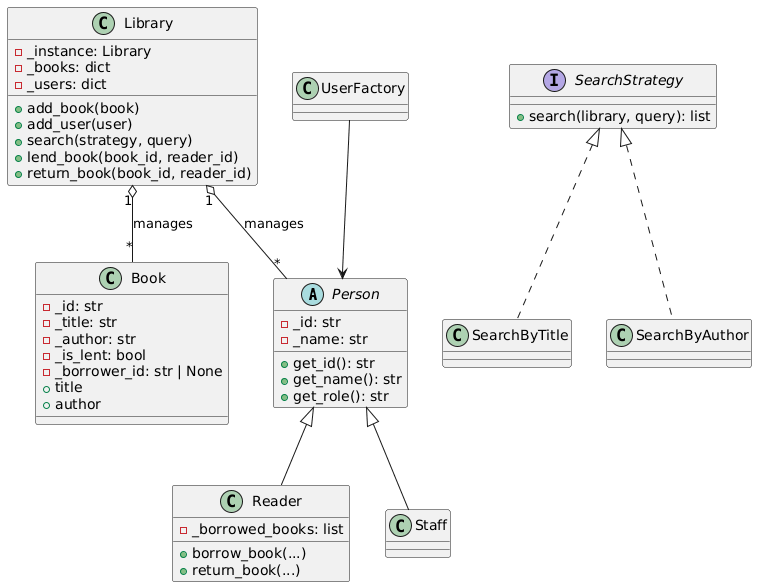

The diagram above was rendered by PlantUML. Its source (embedded in the PNG):
@startuml
abstract class Person {
  - _id: str
  - _name: str
  + get_id(): str
  + get_name(): str
  + get_role(): str
}
class Reader {
  - _borrowed_books: list
  + borrow_book(...)
  + return_book(...)
}
class Staff
class Book {
  - _id: str
  - _title: str
  - _author: str
  - _is_lent: bool
  - _borrower_id: str | None
  + title
  + author
}
class Library {
  - _instance: Library
  - _books: dict
  - _users: dict
  + add_book(book)
  + add_user(user)
  + search(strategy, query)
  + lend_book(book_id, reader_id)
  + return_book(book_id, reader_id)
}
interface SearchStrategy {
  + search(library, query): list
}
class SearchByTitle
class SearchByAuthor
class UserFactory

Person <|-- Reader
Person <|-- Staff
Library "1" o-- "*" Book : manages
Library "1" o-- "*" Person : manages
SearchStrategy <|.. SearchByTitle
SearchStrategy <|.. SearchByAuthor
UserFactory --> Person
@enduml